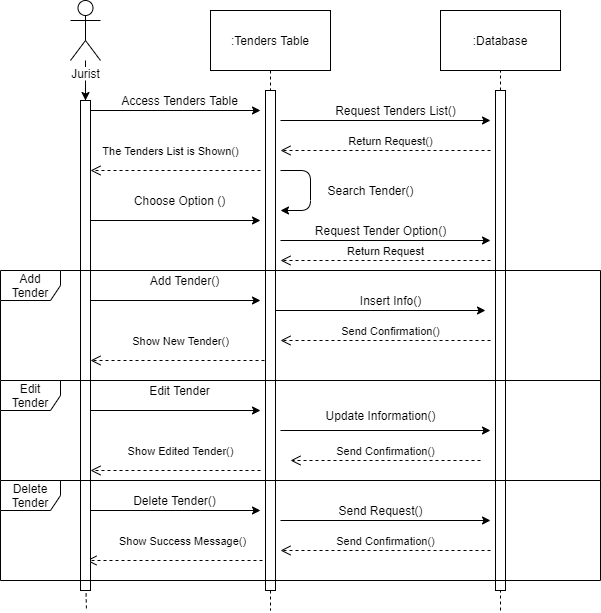

The diagram above was exported from draw.io. Its source (the exported page's mxGraphModel, read from the mxfile embedded in the PNG):
<mxGraphModel dx="1303" dy="700" grid="1" gridSize="10" guides="1" tooltips="1" connect="1" arrows="1" fold="1" page="1" pageScale="1" pageWidth="1100" pageHeight="850" background="#ffffff" math="0" shadow="0">
  <root>
    <mxCell id="0" />
    <mxCell id="1" parent="0" />
    <mxCell id="ohPV2NKXflAuWp_qBHjD-52" value="" style="edgeStyle=orthogonalEdgeStyle;rounded=0;orthogonalLoop=1;jettySize=auto;html=1;" edge="1" parent="1" source="ohPV2NKXflAuWp_qBHjD-1" target="ohPV2NKXflAuWp_qBHjD-39">
      <mxGeometry relative="1" as="geometry" />
    </mxCell>
    <mxCell id="ohPV2NKXflAuWp_qBHjD-1" value="Jurist" style="shape=umlActor;verticalLabelPosition=bottom;labelBackgroundColor=#ffffff;verticalAlign=top;html=1;outlineConnect=0;" vertex="1" parent="1">
      <mxGeometry x="70" y="10" width="30" height="60" as="geometry" />
    </mxCell>
    <mxCell id="ohPV2NKXflAuWp_qBHjD-2" value=":Tenders Table" style="rounded=0;whiteSpace=wrap;html=1;" vertex="1" parent="1">
      <mxGeometry x="210" y="20" width="120" height="60" as="geometry" />
    </mxCell>
    <mxCell id="ohPV2NKXflAuWp_qBHjD-3" value=":Database" style="rounded=0;whiteSpace=wrap;html=1;" vertex="1" parent="1">
      <mxGeometry x="440" y="20" width="120" height="60" as="geometry" />
    </mxCell>
    <mxCell id="ohPV2NKXflAuWp_qBHjD-4" value="" style="endArrow=none;dashed=1;html=1;" edge="1" parent="1" source="ohPV2NKXflAuWp_qBHjD-39">
      <mxGeometry width="50" height="50" relative="1" as="geometry">
        <mxPoint x="80" y="100" as="sourcePoint" />
        <mxPoint x="85" y="600" as="targetPoint" />
      </mxGeometry>
    </mxCell>
    <mxCell id="ohPV2NKXflAuWp_qBHjD-5" value="" style="endArrow=none;dashed=1;html=1;exitX=0.5;exitY=1;exitDx=0;exitDy=0;" edge="1" parent="1" source="ohPV2NKXflAuWp_qBHjD-41">
      <mxGeometry width="50" height="50" relative="1" as="geometry">
        <mxPoint x="350" y="60" as="sourcePoint" />
        <mxPoint x="270" y="620" as="targetPoint" />
      </mxGeometry>
    </mxCell>
    <mxCell id="ohPV2NKXflAuWp_qBHjD-6" value="" style="endArrow=none;dashed=1;html=1;entryX=0.5;entryY=1;entryDx=0;entryDy=0;" edge="1" parent="1" source="ohPV2NKXflAuWp_qBHjD-44" target="ohPV2NKXflAuWp_qBHjD-3">
      <mxGeometry width="50" height="50" relative="1" as="geometry">
        <mxPoint x="500" y="600" as="sourcePoint" />
        <mxPoint x="400" y="190" as="targetPoint" />
      </mxGeometry>
    </mxCell>
    <mxCell id="ohPV2NKXflAuWp_qBHjD-7" value="" style="endArrow=classic;html=1;" edge="1" parent="1">
      <mxGeometry width="50" height="50" relative="1" as="geometry">
        <mxPoint x="90" y="120" as="sourcePoint" />
        <mxPoint x="260" y="120" as="targetPoint" />
      </mxGeometry>
    </mxCell>
    <mxCell id="ohPV2NKXflAuWp_qBHjD-8" value="" style="endArrow=classic;html=1;" edge="1" parent="1">
      <mxGeometry width="50" height="50" relative="1" as="geometry">
        <mxPoint x="90" y="230" as="sourcePoint" />
        <mxPoint x="260" y="230" as="targetPoint" />
      </mxGeometry>
    </mxCell>
    <mxCell id="ohPV2NKXflAuWp_qBHjD-9" value="" style="endArrow=classic;html=1;" edge="1" parent="1">
      <mxGeometry width="50" height="50" relative="1" as="geometry">
        <mxPoint x="90" y="310" as="sourcePoint" />
        <mxPoint x="260" y="310" as="targetPoint" />
      </mxGeometry>
    </mxCell>
    <mxCell id="ohPV2NKXflAuWp_qBHjD-10" value="" style="endArrow=classic;html=1;" edge="1" parent="1">
      <mxGeometry width="50" height="50" relative="1" as="geometry">
        <mxPoint x="90" y="420" as="sourcePoint" />
        <mxPoint x="260" y="420" as="targetPoint" />
      </mxGeometry>
    </mxCell>
    <mxCell id="ohPV2NKXflAuWp_qBHjD-11" value="" style="endArrow=classic;html=1;" edge="1" parent="1">
      <mxGeometry width="50" height="50" relative="1" as="geometry">
        <mxPoint x="90" y="520" as="sourcePoint" />
        <mxPoint x="260" y="520" as="targetPoint" />
      </mxGeometry>
    </mxCell>
    <mxCell id="ohPV2NKXflAuWp_qBHjD-12" value="The Tenders List is Shown()" style="html=1;verticalAlign=bottom;endArrow=open;dashed=1;endSize=8;" edge="1" parent="1">
      <mxGeometry x="0.0588" y="-10" relative="1" as="geometry">
        <mxPoint x="260" y="180" as="sourcePoint" />
        <mxPoint x="90" y="180" as="targetPoint" />
        <mxPoint as="offset" />
      </mxGeometry>
    </mxCell>
    <mxCell id="ohPV2NKXflAuWp_qBHjD-13" value="Show New Tender()" style="html=1;verticalAlign=bottom;endArrow=open;dashed=1;endSize=8;" edge="1" parent="1">
      <mxGeometry y="-10" relative="1" as="geometry">
        <mxPoint x="270" y="370" as="sourcePoint" />
        <mxPoint x="90" y="370" as="targetPoint" />
        <mxPoint as="offset" />
      </mxGeometry>
    </mxCell>
    <mxCell id="ohPV2NKXflAuWp_qBHjD-14" value="Show Edited Tender()" style="html=1;verticalAlign=bottom;endArrow=open;dashed=1;endSize=8;" edge="1" parent="1">
      <mxGeometry x="-0.0588" y="-10" relative="1" as="geometry">
        <mxPoint x="260" y="480" as="sourcePoint" />
        <mxPoint x="90" y="480" as="targetPoint" />
        <mxPoint as="offset" />
      </mxGeometry>
    </mxCell>
    <mxCell id="ohPV2NKXflAuWp_qBHjD-15" value="Access Tenders Table" style="text;html=1;align=center;verticalAlign=middle;resizable=0;points=[];autosize=1;" vertex="1" parent="1">
      <mxGeometry x="114" y="100" width="130" height="20" as="geometry" />
    </mxCell>
    <mxCell id="ohPV2NKXflAuWp_qBHjD-16" value="Choose Option ()" style="text;html=1;align=center;verticalAlign=middle;resizable=0;points=[];autosize=1;" vertex="1" parent="1">
      <mxGeometry x="124" y="200" width="110" height="20" as="geometry" />
    </mxCell>
    <mxCell id="ohPV2NKXflAuWp_qBHjD-17" value="Add Tender()" style="text;html=1;align=center;verticalAlign=middle;resizable=0;points=[];autosize=1;" vertex="1" parent="1">
      <mxGeometry x="144" y="280" width="80" height="20" as="geometry" />
    </mxCell>
    <mxCell id="ohPV2NKXflAuWp_qBHjD-18" value="Edit Tender" style="text;html=1;align=center;verticalAlign=middle;resizable=0;points=[];autosize=1;" vertex="1" parent="1">
      <mxGeometry x="139" y="390" width="80" height="20" as="geometry" />
    </mxCell>
    <mxCell id="ohPV2NKXflAuWp_qBHjD-20" value="Delete Tender()" style="text;html=1;align=center;verticalAlign=middle;resizable=0;points=[];autosize=1;" vertex="1" parent="1">
      <mxGeometry x="124" y="500" width="100" height="20" as="geometry" />
    </mxCell>
    <mxCell id="ohPV2NKXflAuWp_qBHjD-21" value="Show Success Message()" style="html=1;verticalAlign=bottom;endArrow=open;dashed=1;endSize=8;" edge="1" parent="1">
      <mxGeometry x="-0.0909" y="-10" relative="1" as="geometry">
        <mxPoint x="262" y="570" as="sourcePoint" />
        <mxPoint x="86" y="570" as="targetPoint" />
        <mxPoint as="offset" />
      </mxGeometry>
    </mxCell>
    <mxCell id="ohPV2NKXflAuWp_qBHjD-22" value="" style="endArrow=classic;html=1;" edge="1" parent="1">
      <mxGeometry width="50" height="50" relative="1" as="geometry">
        <mxPoint x="280" y="130" as="sourcePoint" />
        <mxPoint x="490" y="130" as="targetPoint" />
      </mxGeometry>
    </mxCell>
    <mxCell id="ohPV2NKXflAuWp_qBHjD-23" value="Request Tenders List()" style="text;html=1;align=center;verticalAlign=middle;resizable=0;points=[];autosize=1;" vertex="1" parent="1">
      <mxGeometry x="325" y="110" width="140" height="20" as="geometry" />
    </mxCell>
    <mxCell id="ohPV2NKXflAuWp_qBHjD-24" value="Return Request()" style="html=1;verticalAlign=bottom;endArrow=open;dashed=1;endSize=8;" edge="1" parent="1">
      <mxGeometry x="-0.0476" relative="1" as="geometry">
        <mxPoint x="490" y="160" as="sourcePoint" />
        <mxPoint x="280" y="160" as="targetPoint" />
        <mxPoint as="offset" />
      </mxGeometry>
    </mxCell>
    <mxCell id="ohPV2NKXflAuWp_qBHjD-25" value="" style="endArrow=classic;html=1;" edge="1" parent="1">
      <mxGeometry width="50" height="50" relative="1" as="geometry">
        <mxPoint x="280" y="180" as="sourcePoint" />
        <mxPoint x="280" y="220" as="targetPoint" />
        <Array as="points">
          <mxPoint x="310" y="180" />
          <mxPoint x="310" y="220" />
        </Array>
      </mxGeometry>
    </mxCell>
    <mxCell id="ohPV2NKXflAuWp_qBHjD-26" value="Search Tender()" style="text;html=1;align=center;verticalAlign=middle;resizable=0;points=[];autosize=1;" vertex="1" parent="1">
      <mxGeometry x="320" y="190" width="100" height="20" as="geometry" />
    </mxCell>
    <mxCell id="ohPV2NKXflAuWp_qBHjD-27" value="" style="endArrow=classic;html=1;" edge="1" parent="1">
      <mxGeometry width="50" height="50" relative="1" as="geometry">
        <mxPoint x="280" y="250" as="sourcePoint" />
        <mxPoint x="490" y="250" as="targetPoint" />
      </mxGeometry>
    </mxCell>
    <mxCell id="ohPV2NKXflAuWp_qBHjD-28" value="Request Tender Option()" style="text;html=1;align=center;verticalAlign=middle;resizable=0;points=[];autosize=1;" vertex="1" parent="1">
      <mxGeometry x="305" y="230" width="150" height="20" as="geometry" />
    </mxCell>
    <mxCell id="ohPV2NKXflAuWp_qBHjD-29" value="Return Request" style="html=1;verticalAlign=bottom;endArrow=open;dashed=1;endSize=8;" edge="1" parent="1">
      <mxGeometry relative="1" as="geometry">
        <mxPoint x="490" y="270" as="sourcePoint" />
        <mxPoint x="280" y="270" as="targetPoint" />
      </mxGeometry>
    </mxCell>
    <mxCell id="ohPV2NKXflAuWp_qBHjD-30" value="" style="endArrow=classic;html=1;" edge="1" parent="1">
      <mxGeometry width="50" height="50" relative="1" as="geometry">
        <mxPoint x="275" y="320" as="sourcePoint" />
        <mxPoint x="485" y="320" as="targetPoint" />
      </mxGeometry>
    </mxCell>
    <mxCell id="ohPV2NKXflAuWp_qBHjD-31" value="Insert Info()" style="text;html=1;align=center;verticalAlign=middle;resizable=0;points=[];autosize=1;" vertex="1" parent="1">
      <mxGeometry x="350" y="300" width="80" height="20" as="geometry" />
    </mxCell>
    <mxCell id="ohPV2NKXflAuWp_qBHjD-32" value="Send Confirmation()" style="html=1;verticalAlign=bottom;endArrow=open;dashed=1;endSize=8;" edge="1" parent="1">
      <mxGeometry x="-0.0476" relative="1" as="geometry">
        <mxPoint x="490" y="350" as="sourcePoint" />
        <mxPoint x="280" y="350" as="targetPoint" />
        <mxPoint as="offset" />
      </mxGeometry>
    </mxCell>
    <mxCell id="ohPV2NKXflAuWp_qBHjD-33" value="" style="endArrow=classic;html=1;" edge="1" parent="1">
      <mxGeometry width="50" height="50" relative="1" as="geometry">
        <mxPoint x="280" y="440" as="sourcePoint" />
        <mxPoint x="490" y="440" as="targetPoint" />
      </mxGeometry>
    </mxCell>
    <mxCell id="ohPV2NKXflAuWp_qBHjD-34" value="Update Information()" style="text;html=1;align=center;verticalAlign=middle;resizable=0;points=[];autosize=1;" vertex="1" parent="1">
      <mxGeometry x="315" y="415" width="130" height="20" as="geometry" />
    </mxCell>
    <mxCell id="ohPV2NKXflAuWp_qBHjD-35" value="Send Confirmation()" style="html=1;verticalAlign=bottom;endArrow=open;dashed=1;endSize=8;" edge="1" parent="1">
      <mxGeometry relative="1" as="geometry">
        <mxPoint x="480" y="470" as="sourcePoint" />
        <mxPoint x="290" y="470" as="targetPoint" />
      </mxGeometry>
    </mxCell>
    <mxCell id="ohPV2NKXflAuWp_qBHjD-36" value="" style="endArrow=classic;html=1;" edge="1" parent="1">
      <mxGeometry width="50" height="50" relative="1" as="geometry">
        <mxPoint x="280" y="530" as="sourcePoint" />
        <mxPoint x="490" y="530" as="targetPoint" />
      </mxGeometry>
    </mxCell>
    <mxCell id="ohPV2NKXflAuWp_qBHjD-37" value="Send Request()" style="text;html=1;align=center;verticalAlign=middle;resizable=0;points=[];autosize=1;" vertex="1" parent="1">
      <mxGeometry x="330" y="510" width="100" height="20" as="geometry" />
    </mxCell>
    <mxCell id="ohPV2NKXflAuWp_qBHjD-38" value="Send Confirmation()" style="html=1;verticalAlign=bottom;endArrow=open;dashed=1;endSize=8;" edge="1" parent="1">
      <mxGeometry relative="1" as="geometry">
        <mxPoint x="490" y="560" as="sourcePoint" />
        <mxPoint x="280" y="560" as="targetPoint" />
      </mxGeometry>
    </mxCell>
    <mxCell id="ohPV2NKXflAuWp_qBHjD-39" value="" style="html=1;points=[];perimeter=orthogonalPerimeter;" vertex="1" parent="1">
      <mxGeometry x="80" y="110" width="10" height="490" as="geometry" />
    </mxCell>
    <mxCell id="ohPV2NKXflAuWp_qBHjD-40" value="" style="endArrow=none;dashed=1;html=1;" edge="1" parent="1" target="ohPV2NKXflAuWp_qBHjD-39">
      <mxGeometry width="50" height="50" relative="1" as="geometry">
        <mxPoint x="85" y="90" as="sourcePoint" />
        <mxPoint x="80" y="600" as="targetPoint" />
        <Array as="points">
          <mxPoint x="85" y="110" />
        </Array>
      </mxGeometry>
    </mxCell>
    <mxCell id="ohPV2NKXflAuWp_qBHjD-41" value="" style="html=1;points=[];perimeter=orthogonalPerimeter;" vertex="1" parent="1">
      <mxGeometry x="265" y="100" width="10" height="500" as="geometry" />
    </mxCell>
    <mxCell id="ohPV2NKXflAuWp_qBHjD-42" value="" style="endArrow=none;dashed=1;html=1;exitX=0.5;exitY=1;exitDx=0;exitDy=0;" edge="1" parent="1" source="ohPV2NKXflAuWp_qBHjD-2" target="ohPV2NKXflAuWp_qBHjD-41">
      <mxGeometry width="50" height="50" relative="1" as="geometry">
        <mxPoint x="270" y="80" as="sourcePoint" />
        <mxPoint x="270" y="600" as="targetPoint" />
      </mxGeometry>
    </mxCell>
    <mxCell id="ohPV2NKXflAuWp_qBHjD-43" value="" style="endArrow=none;dashed=1;html=1;exitX=0.557;exitY=1.006;exitDx=0;exitDy=0;exitPerimeter=0;" edge="1" parent="1" source="ohPV2NKXflAuWp_qBHjD-39">
      <mxGeometry width="50" height="50" relative="1" as="geometry">
        <mxPoint x="180" y="590" as="sourcePoint" />
        <mxPoint x="86" y="620" as="targetPoint" />
      </mxGeometry>
    </mxCell>
    <mxCell id="ohPV2NKXflAuWp_qBHjD-44" value="" style="html=1;points=[];perimeter=orthogonalPerimeter;" vertex="1" parent="1">
      <mxGeometry x="495" y="100" width="10" height="500" as="geometry" />
    </mxCell>
    <mxCell id="ohPV2NKXflAuWp_qBHjD-45" value="" style="endArrow=none;dashed=1;html=1;entryX=0.5;entryY=1;entryDx=0;entryDy=0;" edge="1" parent="1" target="ohPV2NKXflAuWp_qBHjD-44">
      <mxGeometry width="50" height="50" relative="1" as="geometry">
        <mxPoint x="500" y="600" as="sourcePoint" />
        <mxPoint x="500" y="80" as="targetPoint" />
      </mxGeometry>
    </mxCell>
    <mxCell id="ohPV2NKXflAuWp_qBHjD-46" value="" style="endArrow=none;dashed=1;html=1;" edge="1" parent="1">
      <mxGeometry width="50" height="50" relative="1" as="geometry">
        <mxPoint x="500" y="620" as="sourcePoint" />
        <mxPoint x="500" y="600" as="targetPoint" />
      </mxGeometry>
    </mxCell>
    <mxCell id="ohPV2NKXflAuWp_qBHjD-47" value="Add Tender" style="shape=umlFrame;whiteSpace=wrap;html=1;" vertex="1" parent="1">
      <mxGeometry y="280" width="600" height="110" as="geometry" />
    </mxCell>
    <mxCell id="ohPV2NKXflAuWp_qBHjD-48" value="Edit Tender" style="shape=umlFrame;whiteSpace=wrap;html=1;" vertex="1" parent="1">
      <mxGeometry y="390" width="600" height="100" as="geometry" />
    </mxCell>
    <mxCell id="ohPV2NKXflAuWp_qBHjD-49" value="Delete Tender" style="shape=umlFrame;whiteSpace=wrap;html=1;" vertex="1" parent="1">
      <mxGeometry y="490" width="600" height="100" as="geometry" />
    </mxCell>
  </root>
</mxGraphModel>